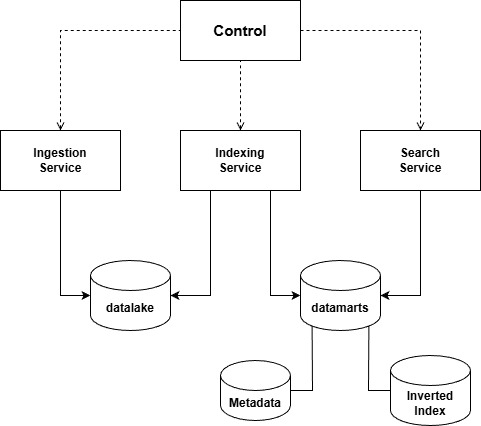

The diagram above was exported from draw.io. Its source (the exported page's mxGraphModel, read from the mxfile embedded in the PNG):
<mxGraphModel dx="1042" dy="527" grid="1" gridSize="10" guides="1" tooltips="1" connect="1" arrows="1" fold="1" page="1" pageScale="1" pageWidth="827" pageHeight="1169" background="light-dark(#FFFFFF,#121212)" math="0" shadow="0">
  <root>
    <object label="" id="0">
      <mxCell />
    </object>
    <mxCell id="1" parent="0" />
    <mxCell id="CJxLKmnxipFndO8FXbrM-1" value="&lt;pre&gt;&lt;font face=&quot;Helvetica&quot; style=&quot;font-size: 15px;&quot;&gt;&lt;b&gt;Control&lt;/b&gt;&lt;/font&gt;&lt;/pre&gt;" style="rounded=0;whiteSpace=wrap;html=1;" parent="1" vertex="1">
      <mxGeometry x="360" y="100" width="120" height="60" as="geometry" />
    </mxCell>
    <mxCell id="CJxLKmnxipFndO8FXbrM-2" value="&lt;b&gt;Ingestion&lt;/b&gt;&lt;div&gt;&lt;b&gt;Service&lt;/b&gt;&lt;/div&gt;" style="rounded=0;whiteSpace=wrap;html=1;" parent="1" vertex="1">
      <mxGeometry x="180" y="230" width="120" height="60" as="geometry" />
    </mxCell>
    <mxCell id="CJxLKmnxipFndO8FXbrM-3" value="&lt;b&gt;Indexing&lt;/b&gt;&lt;div&gt;&lt;b&gt;Service&lt;/b&gt;&lt;/div&gt;" style="rounded=0;whiteSpace=wrap;html=1;" parent="1" vertex="1">
      <mxGeometry x="360" y="230" width="120" height="60" as="geometry" />
    </mxCell>
    <mxCell id="CJxLKmnxipFndO8FXbrM-4" value="&lt;b&gt;Search&lt;/b&gt;&lt;div&gt;&lt;b&gt;Service&lt;/b&gt;&lt;/div&gt;" style="rounded=0;whiteSpace=wrap;html=1;" parent="1" vertex="1">
      <mxGeometry x="540" y="230" width="120" height="60" as="geometry" />
    </mxCell>
    <mxCell id="CJxLKmnxipFndO8FXbrM-5" value="" style="endArrow=none;dashed=1;html=1;rounded=0;entryX=0;entryY=0.5;entryDx=0;entryDy=0;exitX=0.5;exitY=0;exitDx=0;exitDy=0;startArrow=open;startFill=0;" parent="1" source="CJxLKmnxipFndO8FXbrM-2" target="CJxLKmnxipFndO8FXbrM-1" edge="1">
      <mxGeometry width="50" height="50" relative="1" as="geometry">
        <mxPoint x="390" y="300" as="sourcePoint" />
        <mxPoint x="440" y="250" as="targetPoint" />
        <Array as="points">
          <mxPoint x="240" y="130" />
        </Array>
      </mxGeometry>
    </mxCell>
    <mxCell id="CJxLKmnxipFndO8FXbrM-6" value="" style="endArrow=open;dashed=1;html=1;rounded=0;entryX=0.5;entryY=0;entryDx=0;entryDy=0;exitX=1;exitY=0.5;exitDx=0;exitDy=0;startArrow=none;startFill=0;endFill=0;" parent="1" source="CJxLKmnxipFndO8FXbrM-1" target="CJxLKmnxipFndO8FXbrM-4" edge="1">
      <mxGeometry width="50" height="50" relative="1" as="geometry">
        <mxPoint x="390" y="300" as="sourcePoint" />
        <mxPoint x="440" y="250" as="targetPoint" />
        <Array as="points">
          <mxPoint x="600" y="130" />
        </Array>
      </mxGeometry>
    </mxCell>
    <mxCell id="CJxLKmnxipFndO8FXbrM-7" value="" style="endArrow=none;dashed=1;html=1;rounded=0;entryX=0.5;entryY=1;entryDx=0;entryDy=0;exitX=0.5;exitY=0;exitDx=0;exitDy=0;startArrow=open;startFill=0;" parent="1" source="CJxLKmnxipFndO8FXbrM-3" target="CJxLKmnxipFndO8FXbrM-1" edge="1">
      <mxGeometry width="50" height="50" relative="1" as="geometry">
        <mxPoint x="390" y="300" as="sourcePoint" />
        <mxPoint x="440" y="250" as="targetPoint" />
      </mxGeometry>
    </mxCell>
    <mxCell id="CJxLKmnxipFndO8FXbrM-8" value="&lt;b&gt;datalake&lt;/b&gt;" style="shape=cylinder3;whiteSpace=wrap;html=1;boundedLbl=1;backgroundOutline=1;size=15;" parent="1" vertex="1">
      <mxGeometry x="270" y="360" width="80" height="70" as="geometry" />
    </mxCell>
    <mxCell id="CJxLKmnxipFndO8FXbrM-10" value="&lt;b&gt;datamarts&lt;/b&gt;" style="shape=cylinder3;whiteSpace=wrap;html=1;boundedLbl=1;backgroundOutline=1;size=15;" parent="1" vertex="1">
      <mxGeometry x="480" y="360" width="80" height="70" as="geometry" />
    </mxCell>
    <mxCell id="CJxLKmnxipFndO8FXbrM-11" value="" style="endArrow=classic;html=1;rounded=0;entryX=1;entryY=0.5;entryDx=0;entryDy=0;entryPerimeter=0;exitX=0.5;exitY=1;exitDx=0;exitDy=0;" parent="1" source="CJxLKmnxipFndO8FXbrM-4" target="CJxLKmnxipFndO8FXbrM-10" edge="1">
      <mxGeometry width="50" height="50" relative="1" as="geometry">
        <mxPoint x="390" y="300" as="sourcePoint" />
        <mxPoint x="440" y="250" as="targetPoint" />
        <Array as="points">
          <mxPoint x="600" y="395" />
          <mxPoint x="560" y="395" />
        </Array>
      </mxGeometry>
    </mxCell>
    <mxCell id="CJxLKmnxipFndO8FXbrM-12" value="" style="endArrow=classic;html=1;rounded=0;entryX=0;entryY=0.5;entryDx=0;entryDy=0;entryPerimeter=0;exitX=0.75;exitY=1;exitDx=0;exitDy=0;" parent="1" source="CJxLKmnxipFndO8FXbrM-3" target="CJxLKmnxipFndO8FXbrM-10" edge="1">
      <mxGeometry width="50" height="50" relative="1" as="geometry">
        <mxPoint x="430" y="400" as="sourcePoint" />
        <mxPoint x="440" y="250" as="targetPoint" />
        <Array as="points">
          <mxPoint x="450" y="395" />
        </Array>
      </mxGeometry>
    </mxCell>
    <mxCell id="CJxLKmnxipFndO8FXbrM-14" value="" style="endArrow=classic;html=1;rounded=0;entryX=1;entryY=0.5;entryDx=0;entryDy=0;entryPerimeter=0;exitX=0.25;exitY=1;exitDx=0;exitDy=0;" parent="1" source="CJxLKmnxipFndO8FXbrM-3" target="CJxLKmnxipFndO8FXbrM-8" edge="1">
      <mxGeometry width="50" height="50" relative="1" as="geometry">
        <mxPoint x="390" y="300" as="sourcePoint" />
        <mxPoint x="440" y="250" as="targetPoint" />
        <Array as="points">
          <mxPoint x="390" y="395" />
        </Array>
      </mxGeometry>
    </mxCell>
    <mxCell id="CJxLKmnxipFndO8FXbrM-15" value="" style="endArrow=classic;html=1;rounded=0;entryX=0;entryY=0.5;entryDx=0;entryDy=0;entryPerimeter=0;exitX=0.5;exitY=1;exitDx=0;exitDy=0;" parent="1" source="CJxLKmnxipFndO8FXbrM-2" target="CJxLKmnxipFndO8FXbrM-8" edge="1">
      <mxGeometry width="50" height="50" relative="1" as="geometry">
        <mxPoint x="390" y="300" as="sourcePoint" />
        <mxPoint x="440" y="250" as="targetPoint" />
        <Array as="points">
          <mxPoint x="240" y="395" />
        </Array>
      </mxGeometry>
    </mxCell>
    <mxCell id="CJxLKmnxipFndO8FXbrM-16" value="&lt;b&gt;Metadata&lt;/b&gt;" style="shape=cylinder3;whiteSpace=wrap;html=1;boundedLbl=1;backgroundOutline=1;size=15;" parent="1" vertex="1">
      <mxGeometry x="400" y="460" width="70" height="60" as="geometry" />
    </mxCell>
    <mxCell id="CJxLKmnxipFndO8FXbrM-17" value="&lt;b&gt;Inverted&lt;/b&gt;&lt;div&gt;&lt;b&gt;Index&lt;/b&gt;&lt;/div&gt;" style="shape=cylinder3;whiteSpace=wrap;html=1;boundedLbl=1;backgroundOutline=1;size=15;" parent="1" vertex="1">
      <mxGeometry x="570" y="455" width="80" height="70" as="geometry" />
    </mxCell>
    <mxCell id="CJxLKmnxipFndO8FXbrM-18" value="" style="endArrow=none;html=1;rounded=0;exitX=1;exitY=0.5;exitDx=0;exitDy=0;exitPerimeter=0;entryX=0.145;entryY=1;entryDx=0;entryDy=-4.35;entryPerimeter=0;" parent="1" source="CJxLKmnxipFndO8FXbrM-16" target="CJxLKmnxipFndO8FXbrM-10" edge="1">
      <mxGeometry width="50" height="50" relative="1" as="geometry">
        <mxPoint x="390" y="300" as="sourcePoint" />
        <mxPoint x="440" y="250" as="targetPoint" />
        <Array as="points">
          <mxPoint x="492" y="490" />
        </Array>
      </mxGeometry>
    </mxCell>
    <mxCell id="CJxLKmnxipFndO8FXbrM-19" value="" style="endArrow=none;html=1;rounded=0;exitX=0;exitY=0.5;exitDx=0;exitDy=0;exitPerimeter=0;entryX=0.855;entryY=1;entryDx=0;entryDy=-4.35;entryPerimeter=0;" parent="1" source="CJxLKmnxipFndO8FXbrM-17" target="CJxLKmnxipFndO8FXbrM-10" edge="1">
      <mxGeometry width="50" height="50" relative="1" as="geometry">
        <mxPoint x="390" y="300" as="sourcePoint" />
        <mxPoint x="440" y="250" as="targetPoint" />
        <Array as="points">
          <mxPoint x="548" y="490" />
        </Array>
      </mxGeometry>
    </mxCell>
  </root>
</mxGraphModel>